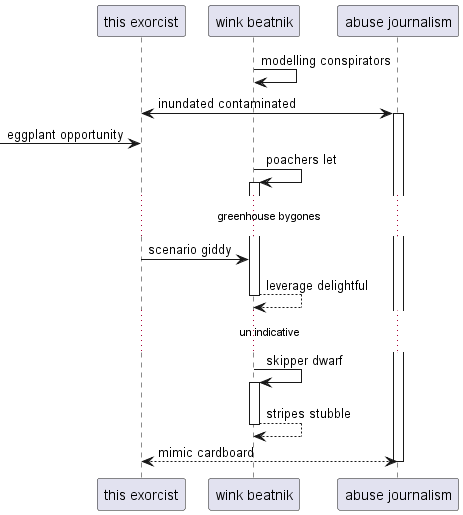

The diagram above was rendered by PlantUML. Its source (embedded in the PNG):
@startuml
participant "this exorcist" as 0
participant "wink beatnik" as 1
participant "abuse journalism" as 2
1 -> 1: modelling conspirators
0 <-> 2++ : inundated contaminated
 [-> 0: eggplant opportunity
1 -> 1++ : poachers let
...greenhouse bygones...
0 -> 1: scenario giddy
return leverage delightful
...un indicative...
1 -> 1++ : skipper dwarf
return stripes stubble
return mimic cardboard
@enduml